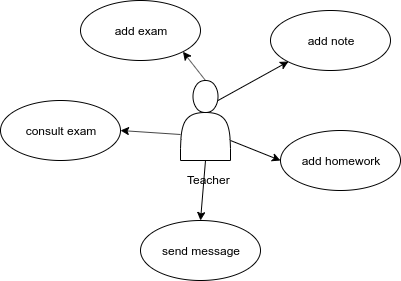

The diagram above was exported from draw.io. Its source (the exported page's mxGraphModel, read from the mxfile embedded in the PNG):
<mxGraphModel dx="1108" dy="445" grid="1" gridSize="10" guides="1" tooltips="1" connect="1" arrows="1" fold="1" page="1" pageScale="1" pageWidth="1100" pageHeight="850" background="#ffffff" math="0" shadow="0">
  <root>
    <mxCell id="0" />
    <mxCell id="1" parent="0" />
    <mxCell id="zVGrIe5InM8_1uNJVm_V-4" value="" style="shape=actor;whiteSpace=wrap;html=1;" vertex="1" parent="1">
      <mxGeometry x="420" y="160" width="50" height="80" as="geometry" />
    </mxCell>
    <mxCell id="zVGrIe5InM8_1uNJVm_V-25" value="Teacher" style="text;html=1;resizable=0;points=[];autosize=1;align=left;verticalAlign=top;spacingTop=-4;" vertex="1" parent="1">
      <mxGeometry x="425" y="250" width="60" height="20" as="geometry" />
    </mxCell>
    <mxCell id="zVGrIe5InM8_1uNJVm_V-40" value="send message" style="ellipse;whiteSpace=wrap;html=1;" vertex="1" parent="1">
      <mxGeometry x="380" y="300" width="120" height="60" as="geometry" />
    </mxCell>
    <mxCell id="zVGrIe5InM8_1uNJVm_V-41" value="add exam&lt;br&gt;" style="ellipse;whiteSpace=wrap;html=1;" vertex="1" parent="1">
      <mxGeometry x="320" y="80" width="120" height="60" as="geometry" />
    </mxCell>
    <mxCell id="zVGrIe5InM8_1uNJVm_V-42" value="add homework&lt;br&gt;" style="ellipse;whiteSpace=wrap;html=1;" vertex="1" parent="1">
      <mxGeometry x="520" y="210" width="120" height="60" as="geometry" />
    </mxCell>
    <mxCell id="zVGrIe5InM8_1uNJVm_V-43" value="add note" style="ellipse;whiteSpace=wrap;html=1;" vertex="1" parent="1">
      <mxGeometry x="510" y="90" width="120" height="60" as="geometry" />
    </mxCell>
    <mxCell id="zVGrIe5InM8_1uNJVm_V-44" value="consult exam&lt;br&gt;" style="ellipse;whiteSpace=wrap;html=1;" vertex="1" parent="1">
      <mxGeometry x="240" y="180" width="120" height="60" as="geometry" />
    </mxCell>
    <mxCell id="zVGrIe5InM8_1uNJVm_V-45" value="" style="endArrow=classic;html=1;entryX=1;entryY=0.5;entryDx=0;entryDy=0;exitX=0;exitY=0.675;exitDx=0;exitDy=0;exitPerimeter=0;" edge="1" parent="1" source="zVGrIe5InM8_1uNJVm_V-4" target="zVGrIe5InM8_1uNJVm_V-44">
      <mxGeometry width="50" height="50" relative="1" as="geometry">
        <mxPoint x="410" y="210" as="sourcePoint" />
        <mxPoint x="290" y="380" as="targetPoint" />
      </mxGeometry>
    </mxCell>
    <mxCell id="zVGrIe5InM8_1uNJVm_V-47" value="" style="endArrow=classic;html=1;entryX=0;entryY=0.5;entryDx=0;entryDy=0;exitX=1;exitY=0.75;exitDx=0;exitDy=0;" edge="1" parent="1" source="zVGrIe5InM8_1uNJVm_V-4" target="zVGrIe5InM8_1uNJVm_V-42">
      <mxGeometry width="50" height="50" relative="1" as="geometry">
        <mxPoint x="480" y="230" as="sourcePoint" />
        <mxPoint x="442.42640687119297" y="151.21320343559648" as="targetPoint" />
      </mxGeometry>
    </mxCell>
    <mxCell id="zVGrIe5InM8_1uNJVm_V-48" value="" style="endArrow=classic;html=1;exitX=0.75;exitY=0.25;exitDx=0;exitDy=0;exitPerimeter=0;" edge="1" parent="1" source="zVGrIe5InM8_1uNJVm_V-4">
      <mxGeometry width="50" height="50" relative="1" as="geometry">
        <mxPoint x="490" y="170" as="sourcePoint" />
        <mxPoint x="528" y="141" as="targetPoint" />
      </mxGeometry>
    </mxCell>
    <mxCell id="zVGrIe5InM8_1uNJVm_V-49" value="" style="endArrow=classic;html=1;entryX=1;entryY=1;entryDx=0;entryDy=0;exitX=0.5;exitY=0;exitDx=0;exitDy=0;" edge="1" parent="1" source="zVGrIe5InM8_1uNJVm_V-4" target="zVGrIe5InM8_1uNJVm_V-41">
      <mxGeometry width="50" height="50" relative="1" as="geometry">
        <mxPoint x="420" y="220" as="sourcePoint" />
        <mxPoint x="370" y="220" as="targetPoint" />
      </mxGeometry>
    </mxCell>
    <mxCell id="zVGrIe5InM8_1uNJVm_V-50" value="" style="endArrow=classic;html=1;entryX=0.5;entryY=0;entryDx=0;entryDy=0;exitX=0.5;exitY=1;exitDx=0;exitDy=0;" edge="1" parent="1" source="zVGrIe5InM8_1uNJVm_V-4" target="zVGrIe5InM8_1uNJVm_V-40">
      <mxGeometry width="50" height="50" relative="1" as="geometry">
        <mxPoint x="430" y="224" as="sourcePoint" />
        <mxPoint x="370" y="220" as="targetPoint" />
      </mxGeometry>
    </mxCell>
  </root>
</mxGraphModel>